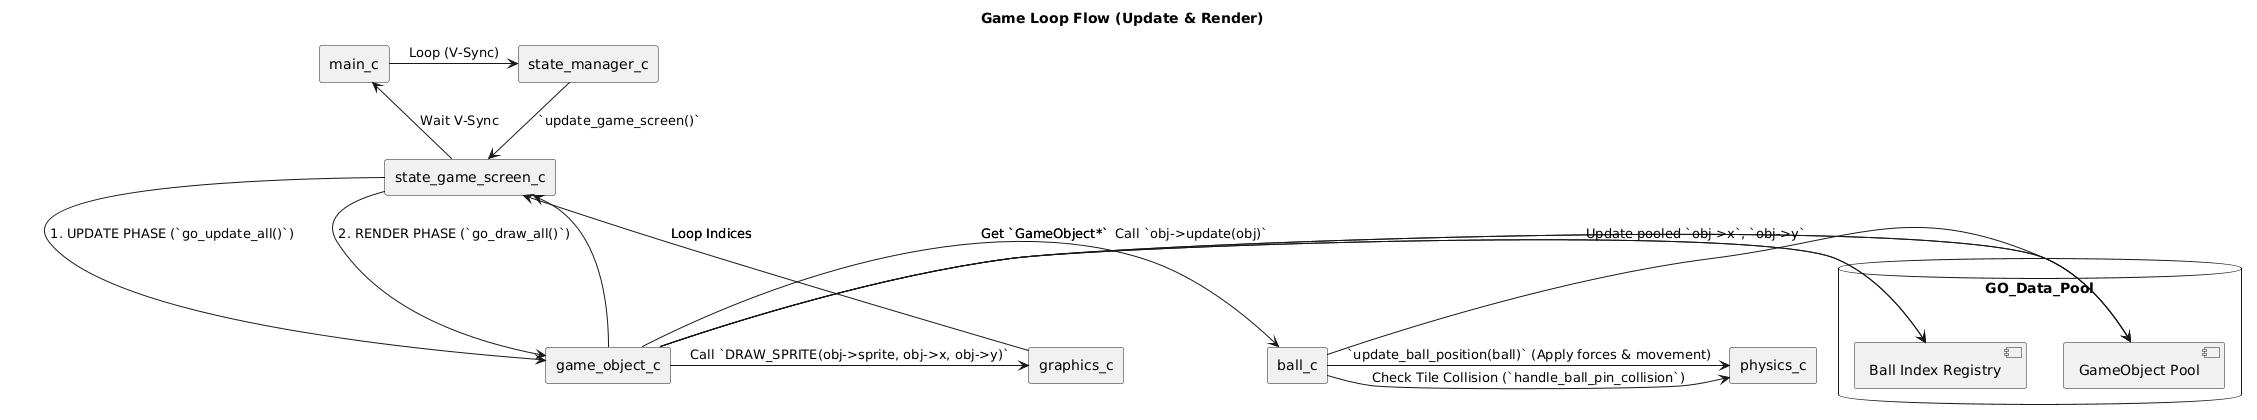

The diagram above was rendered by PlantUML. Its source (embedded in the PNG):
@startuml
title **Game Loop Flow (Update & Render)**

skinparam defaultTextAlignment center

rectangle main_c
rectangle state_manager_c
rectangle state_game_screen_c
rectangle game_object_c
rectangle ball_c
rectangle physics_c
rectangle graphics_c

database GO_Data_Pool {
    [Ball Index Registry] as Index_Reg
    [GameObject Pool] as Pool_Entry
}

main_c -> state_manager_c : Loop (V-Sync)
state_manager_c -> state_game_screen_c : `update_game_screen()`

state_game_screen_c -> game_object_c : 1. UPDATE PHASE (`go_update_all()`)

game_object_c -> Index_Reg : Loop Indices
game_object_c -> Pool_Entry : Get `GameObject*`
game_object_c -> ball_c : Call `obj->update(obj)`

ball_c -> physics_c : `update_ball_position(ball)` (Apply forces & movement)
ball_c -> physics_c : Check Tile Collision (`handle_ball_pin_collision`)
ball_c -> Pool_Entry : Update pooled `obj->x`, `obj->y`

game_object_c --> state_game_screen_c

state_game_screen_c -> game_object_c : 2. RENDER PHASE (`go_draw_all()`)

game_object_c -> Index_Reg : Loop Indices
game_object_c -> Pool_Entry : Get `GameObject*`
game_object_c -> graphics_c : Call `DRAW_SPRITE(obj->sprite, obj->x, obj->y)`

graphics_c --> state_game_screen_c

state_game_screen_c --> main_c : Wait V-Sync
@enduml